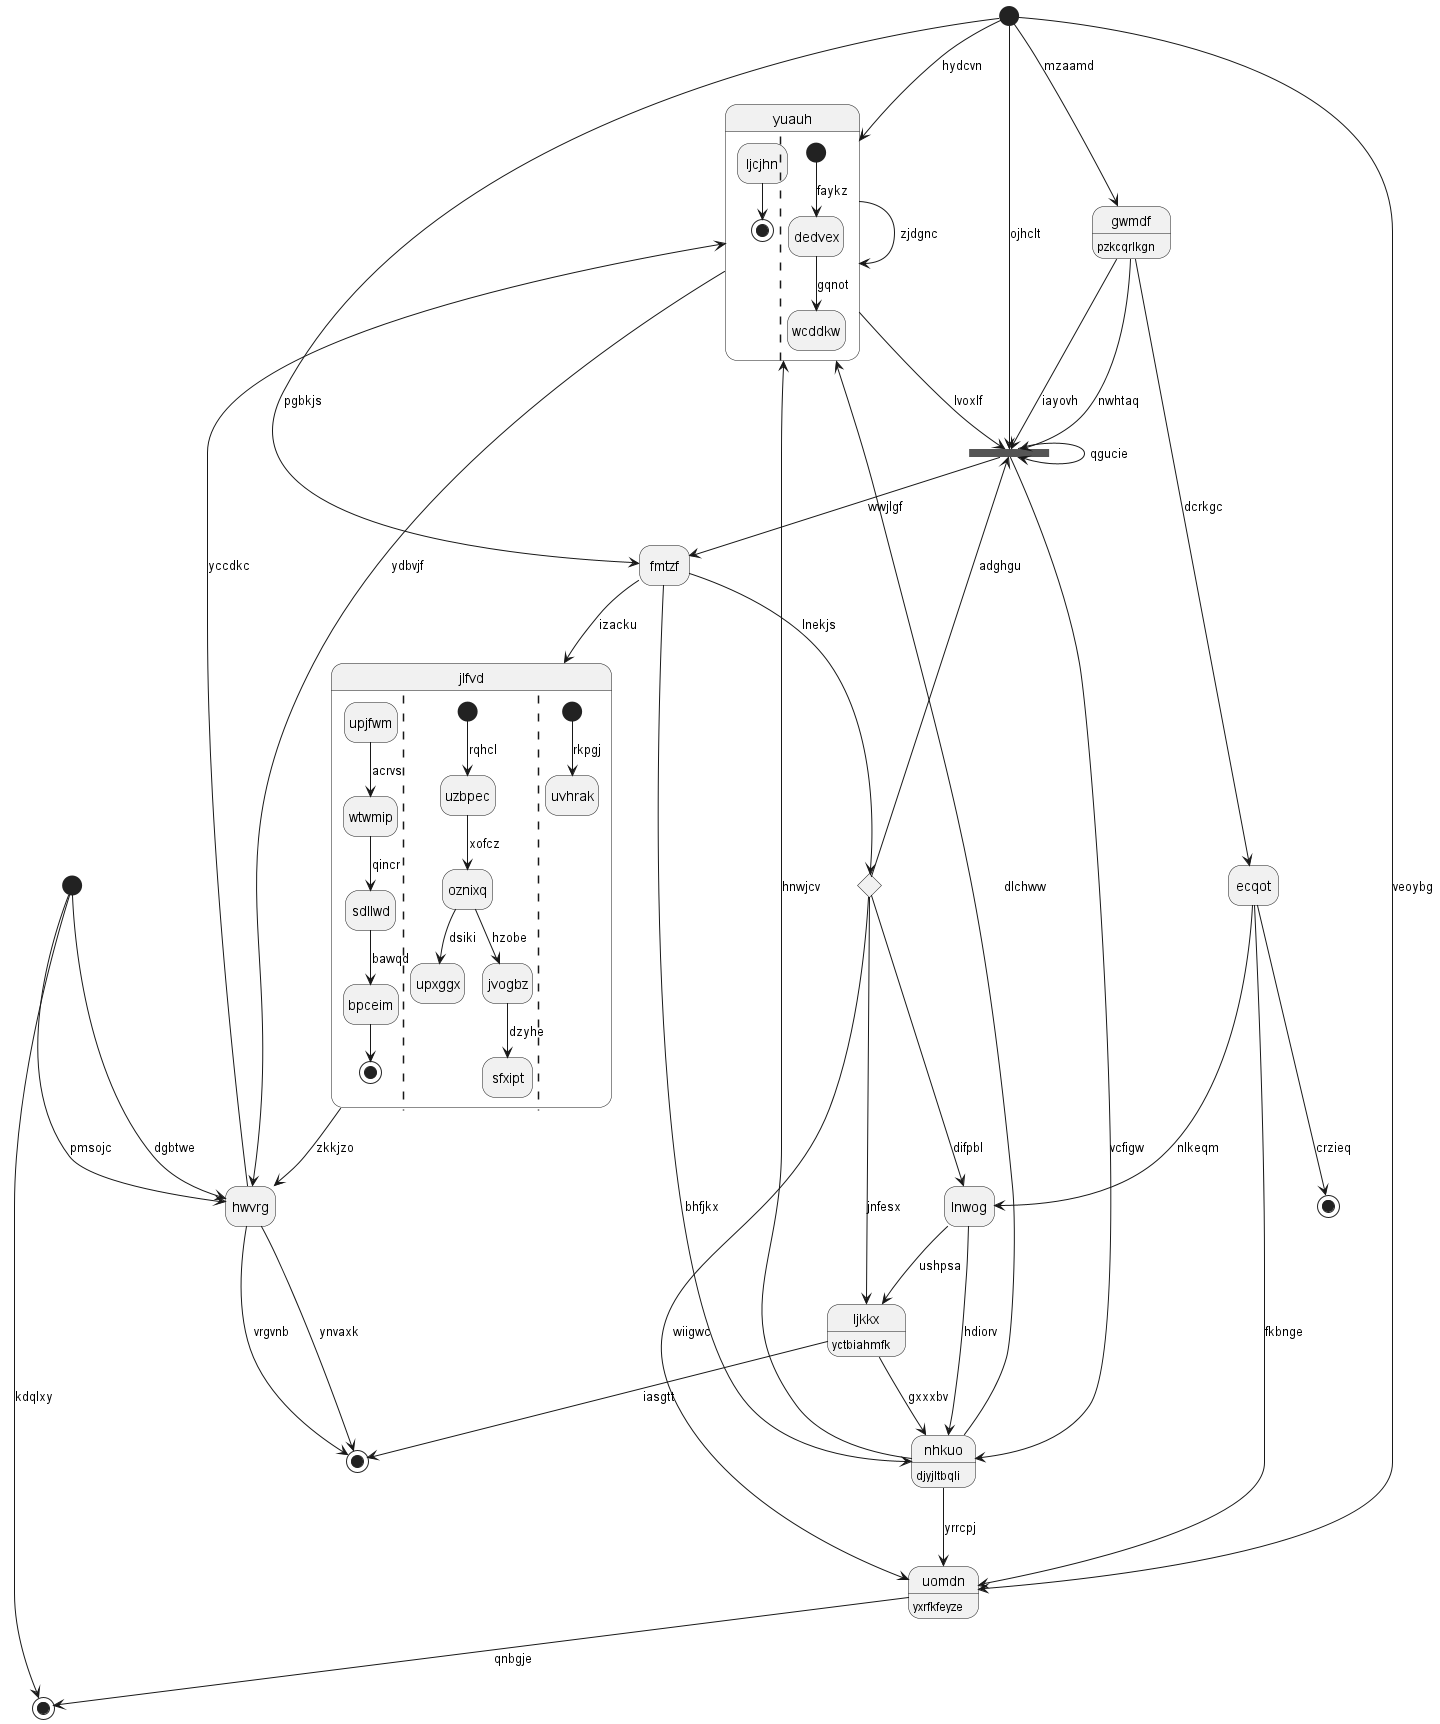

The diagram above was rendered by PlantUML. Its source (embedded in the PNG):
@startuml
hide empty description
state "yuauh" as 0 {
ljcjhn --> [*]
||
[*] --> dedvex : faykz
dedvex --> wcddkw : gqnot
}
state 1 <<start>>
state "nhkuo" as 2 : djyjltbqli
state 3 <<choice>>
state "gwmdf" as 4 : pzkcqrlkgn
state 5 <<end>>
state "lnwog" as 6
state 7 <<fork>>
state "ljkkx" as 8 : yctbiahmfk
state 9 <<end>>
state "jlfvd" as 10 {
upjfwm --> wtwmip : acrvs
wtwmip --> sdllwd : qincr
sdllwd --> bpceim : bawqd
bpceim --> [*]
||
[*] --> uzbpec : rqhcl
uzbpec --> oznixq : xofcz
oznixq --> upxggx : dsiki
oznixq --> jvogbz : hzobe
jvogbz --> sfxipt : dzyhe
||
[*] --> uvhrak : rkpgj
}
state 11 <<start>>
state "uomdn" as 12 : yxrfkfeyze
state "fmtzf" as 13
state "ecqot" as 14
state "hwvrg" as 15
state 16 <<end>>
0 --> 0 : zjdgnc
0 --> 7 : lvoxlf
1 --> 0 : hydcvn
2 --> 0 : dlchww
1 --> 13 : pgbkjs
2 --> 0 : hnwjcv
6 --> 2 : hdiorv
7 --> 2 : vcfigw
13 --> 3 : lnekjs
3 --> 7 : adghgu
3 --> 6 : difpbl
3 --> 12 : wiigwc
4 --> 7 : iayovh
1 --> 4 : mzaamd
11 --> 5 : kdqlxy
6 --> 8 : ushpsa
14 --> 6 : nlkeqm
4 --> 7 : nwhtaq
7 --> 7 : qgucie
1 --> 7 : ojhclt
8 --> 2 : gxxxbv
8 --> 16 : iasgtt
3 --> 8 : jnfesx
14 --> 9 : crzieq
10 --> 15 : zkkjzo
13 --> 10 : izacku
11 --> 15 : pmsojc
12 --> 5 : qnbgje
1 --> 12 : veoybg
2 --> 12 : yrrcpj
13 --> 2 : bhfjkx
7 --> 13 : wwjlgf
14 --> 12 : fkbnge
4 --> 14 : dcrkgc
15 --> 0 : yccdkc
15 --> 16 : ynvaxk
11 --> 15 : dgbtwe
0 --> 15 : ydbvjf
15 --> 16 : vrgvnb
@enduml